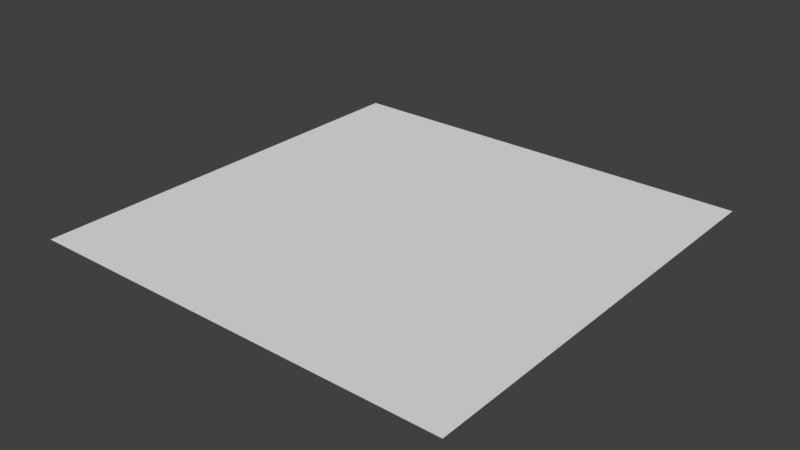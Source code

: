 # Source: ceilingMesh.blend  (saved by Blender 2.78.0; exported with 4.5.12 LTS)
import bpy
from mathutils import Matrix  # noqa: F401  (used for matrix-valued properties, if any)

bpy.ops.wm.read_factory_settings(use_empty=True)
scene = bpy.context.scene
scene.name = 'Scene'

# ---- collections
col_collection_1 = bpy.data.collections.new('Collection 1'); scene.collection.children.link(col_collection_1)

# ---- materials (node trees are filled in below, after node groups)
mat_material = bpy.data.materials.new('Material')
mat_material.alpha_threshold = 0.0
mat_material.use_transparent_shadow = False
mat_material.roughness = 0.5
mat_material.line_color = (0.0, 0.0, 0.0, 1.0)

# ---- material node trees

# ---- world
world_world = bpy.data.worlds.new('World'); scene.world = world_world
world_world.color = (0.05088, 0.05088, 0.05088)
world_world.use_sun_shadow = False
world_world.sun_shadow_jitter_overblur = 0.0
world_world.cycles.sampling_method = 'MANUAL'

# ---- meshes
me_cube = bpy.data.meshes.new('Cube')
me_cube.from_pydata([(0.5, 0.5, 5.96e-08), (0.5, -0.5, -5.96e-08), (-0.5, 0.5, 3.278e-07), (-0.5, -0.5, -2.98e-07)], [], [(0, 1, 3, 2)])
_uv = me_cube.uv_layers.new(name='UVMap')
_uv.uv.foreach_set('vector', [0.9999, 0.9999, 0.0001005, 0.9999, 9.998e-05, 9.998e-05, 0.9999, 0.0001])
me_cube.materials.append(mat_material)
me_cube.use_remesh_preserve_volume = False
me_cube.use_remesh_preserve_attributes = False
me_cube.use_mirror_vertex_groups = False
me_cube.update()

# ---- objects
ob_ceilingmesh = bpy.data.objects.new('ceilingMesh', me_cube)

# ---- transforms, parenting, visibility, modifiers, constraints
ob_ceilingmesh.location = (0.0, 0.0, 0.0)
ob_ceilingmesh.lock_rotations_4d = False
ob_ceilingmesh.empty_display_type = 'ARROWS'
ob_ceilingmesh.lineart.crease_threshold = 0.0

# ---- collection membership
col_collection_1.objects.link(ob_ceilingmesh)

# ---- scene / render settings (as saved in the file)
scene.frame_start = 1; scene.frame_end = 250; scene.frame_set(1)
scene.render.engine = 'BLENDER_EEVEE_NEXT'
scene.render.resolution_percentage = 50
scene.render.dither_intensity = 0.0
scene.cycles.use_denoising = False
scene.cycles.samples = 128
scene.cycles.sampling_pattern = 'TABULATED_SOBOL'
scene.cycles.light_sampling_threshold = 0.0
scene.cycles.use_adaptive_sampling = False
scene.cycles.use_light_tree = False
scene.cycles.blur_glossy = 0.0
scene.cycles.sample_clamp_indirect = 0.0
scene.view_settings.view_transform = 'Standard'
bpy.context.view_layer.update()

# ---- added for rendering (the .blend has no active camera and no usable light): camera, sun
cam_auto = bpy.data.cameras.new('AutoCamera')
cam_auto.lens = 50.0
cam_auto.sensor_width = 36.0
cam_auto.clip_end = 1000.0
ob_auto_camera = bpy.data.objects.new('AutoCamera', cam_auto)
scene.collection.objects.link(ob_auto_camera)
ob_auto_camera.location = (1.30847, -1.57016, 1.04677)
ob_auto_camera.rotation_euler = (1.09748, -7.21219e-08, 0.694738)
scene.camera = ob_auto_camera
light_auto_sun = bpy.data.lights.new('AutoSun', 'SUN')
light_auto_sun.energy = 3.0
light_auto_sun.angle = 0.0523599
ob_auto_sun = bpy.data.objects.new('AutoSun', light_auto_sun)
scene.collection.objects.link(ob_auto_sun)
ob_auto_sun.rotation_euler = (0.872665, 0.174533, 0.523599)
bpy.context.view_layer.update()
